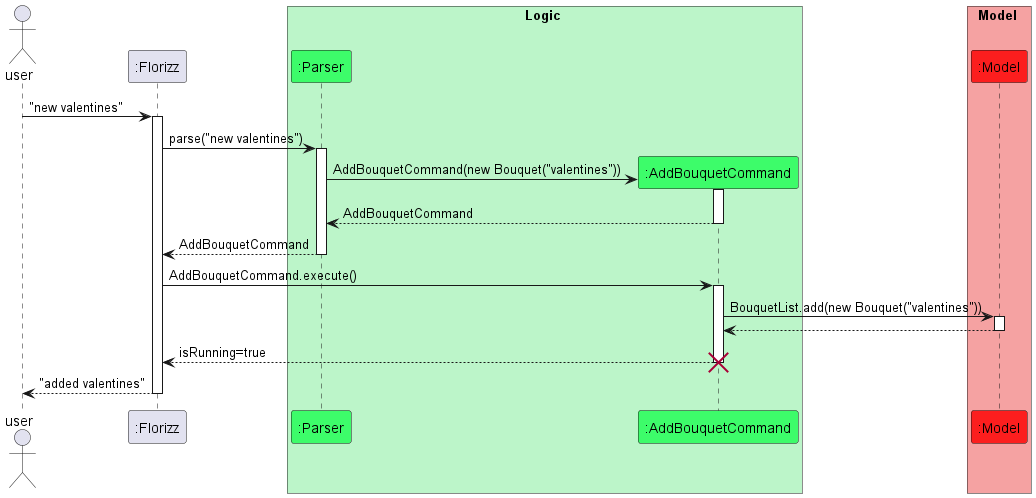

The diagram above was rendered by PlantUML. Its source (embedded in the PNG):
@startuml
'https://plantuml.com/sequence-diagram
!include samuel-style.puml

actor "user" as user
participant ":Florizz" as Florizz
box Logic LOGIC_COLOUR
participant ":Parser" as Parser LOGIC_COLOUR_T1
participant ":AddBouquetCommand" as AddBouquetCommand LOGIC_COLOUR_T1
end box

box Model MODEL_COLOUR
participant ":Model" as Model MODEL_COLOUR_T1
end box

user -> Florizz : "new valentines"
activate Florizz

Florizz -> Parser : parse("new valentines")
activate Parser

create AddBouquetCommand
Parser -> AddBouquetCommand : AddBouquetCommand(new Bouquet("valentines"))
activate AddBouquetCommand

AddBouquetCommand --> Parser : AddBouquetCommand
deactivate AddBouquetCommand

Parser --> Florizz : AddBouquetCommand
deactivate Parser

Florizz -> AddBouquetCommand : AddBouquetCommand.execute()
activate AddBouquetCommand

AddBouquetCommand -> Model : BouquetList.add(new Bouquet("valentines"))
activate Model

Model --> AddBouquetCommand :
deactivate Model

AddBouquetCommand --> Florizz : isRunning=true
deactivate AddBouquetCommand

destroy AddBouquetCommand

Florizz-->user : "added valentines"
deactivate Florizz
@enduml